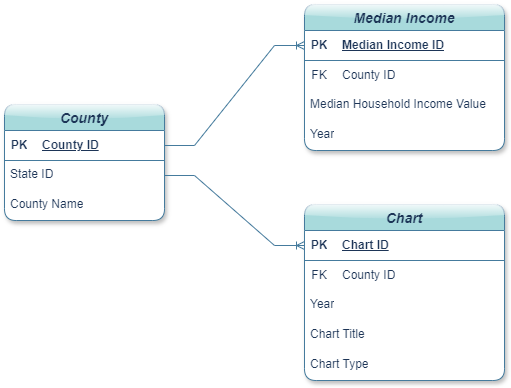

The diagram above was exported from draw.io. Its source (the exported page's mxGraphModel, read from the mxfile embedded in the PNG):
<mxGraphModel dx="1290" dy="522" grid="1" gridSize="10" guides="1" tooltips="1" connect="1" arrows="1" fold="1" page="1" pageScale="1" pageWidth="850" pageHeight="1100" math="0" shadow="0">
  <root>
    <mxCell id="0" />
    <mxCell id="1" parent="0" />
    <mxCell id="1nn368bdyvziL14lh5kr-3" value="County" style="swimlane;fontStyle=3;childLayout=stackLayout;horizontal=1;startSize=26;horizontalStack=0;resizeParent=1;resizeParentMax=0;resizeLast=0;collapsible=1;marginBottom=0;align=center;fontSize=14;fillColor=#A8DADC;strokeColor=#457B9D;labelBackgroundColor=none;fontColor=#1D3557;rounded=1;shadow=1;glass=1;swimlaneFillColor=default;" parent="1" vertex="1">
      <mxGeometry x="180" y="210" width="160" height="116" as="geometry" />
    </mxCell>
    <mxCell id="1nn368bdyvziL14lh5kr-7" value="" style="shape=table;startSize=0;container=1;collapsible=1;childLayout=tableLayout;fixedRows=1;rowLines=0;fontStyle=0;align=center;resizeLast=1;strokeColor=none;fillColor=none;collapsible=0;labelBackgroundColor=none;fontColor=#1D3557;" parent="1nn368bdyvziL14lh5kr-3" vertex="1">
      <mxGeometry y="26" width="160" height="30" as="geometry" />
    </mxCell>
    <mxCell id="1nn368bdyvziL14lh5kr-8" value="" style="shape=tableRow;horizontal=0;startSize=0;swimlaneHead=0;swimlaneBody=0;fillColor=none;collapsible=0;dropTarget=0;points=[[0,0.5],[1,0.5]];portConstraint=eastwest;top=0;left=0;right=0;bottom=1;labelBackgroundColor=none;strokeColor=#457B9D;fontColor=#1D3557;" parent="1nn368bdyvziL14lh5kr-7" vertex="1">
      <mxGeometry width="160" height="30" as="geometry" />
    </mxCell>
    <mxCell id="1nn368bdyvziL14lh5kr-9" value="PK" style="shape=partialRectangle;connectable=0;fillColor=none;top=0;left=0;bottom=0;right=0;fontStyle=1;overflow=hidden;whiteSpace=wrap;html=1;labelBackgroundColor=none;strokeColor=#457B9D;fontColor=#1D3557;" parent="1nn368bdyvziL14lh5kr-8" vertex="1">
      <mxGeometry width="30" height="30" as="geometry">
        <mxRectangle width="30" height="30" as="alternateBounds" />
      </mxGeometry>
    </mxCell>
    <mxCell id="1nn368bdyvziL14lh5kr-10" value="County ID" style="shape=partialRectangle;connectable=0;fillColor=none;top=0;left=0;bottom=0;right=0;align=left;spacingLeft=6;fontStyle=5;overflow=hidden;whiteSpace=wrap;html=1;labelBackgroundColor=none;strokeColor=#457B9D;fontColor=#1D3557;" parent="1nn368bdyvziL14lh5kr-8" vertex="1">
      <mxGeometry x="30" width="130" height="30" as="geometry">
        <mxRectangle width="130" height="30" as="alternateBounds" />
      </mxGeometry>
    </mxCell>
    <mxCell id="1nn368bdyvziL14lh5kr-5" value="State ID" style="text;strokeColor=none;fillColor=none;spacingLeft=4;spacingRight=4;overflow=hidden;rotatable=0;points=[[0,0.5],[1,0.5]];portConstraint=eastwest;fontSize=12;whiteSpace=wrap;html=1;labelBackgroundColor=none;fontColor=#1D3557;" parent="1nn368bdyvziL14lh5kr-3" vertex="1">
      <mxGeometry y="56" width="160" height="30" as="geometry" />
    </mxCell>
    <mxCell id="1nn368bdyvziL14lh5kr-6" value="County Name" style="text;strokeColor=none;fillColor=none;spacingLeft=4;spacingRight=4;overflow=hidden;rotatable=0;points=[[0,0.5],[1,0.5]];portConstraint=eastwest;fontSize=12;whiteSpace=wrap;html=1;labelBackgroundColor=none;fontColor=#1D3557;" parent="1nn368bdyvziL14lh5kr-3" vertex="1">
      <mxGeometry y="86" width="160" height="30" as="geometry" />
    </mxCell>
    <mxCell id="1nn368bdyvziL14lh5kr-11" value="Median Income" style="swimlane;fontStyle=3;childLayout=stackLayout;horizontal=1;startSize=26;horizontalStack=0;resizeParent=1;resizeParentMax=0;resizeLast=0;collapsible=1;marginBottom=0;align=center;fontSize=14;labelBackgroundColor=none;fillColor=#A8DADC;strokeColor=#457B9D;fontColor=#1D3557;rounded=1;shadow=1;glass=1;swimlaneFillColor=default;" parent="1" vertex="1">
      <mxGeometry x="480" y="110" width="200" height="146" as="geometry" />
    </mxCell>
    <mxCell id="1nn368bdyvziL14lh5kr-15" value="" style="shape=table;startSize=0;container=1;collapsible=1;childLayout=tableLayout;fixedRows=1;rowLines=0;fontStyle=0;align=center;resizeLast=1;strokeColor=none;fillColor=none;collapsible=0;labelBackgroundColor=none;fontColor=#1D3557;" parent="1nn368bdyvziL14lh5kr-11" vertex="1">
      <mxGeometry y="26" width="200" height="30" as="geometry" />
    </mxCell>
    <mxCell id="1nn368bdyvziL14lh5kr-16" value="" style="shape=tableRow;horizontal=0;startSize=0;swimlaneHead=0;swimlaneBody=0;fillColor=none;collapsible=0;dropTarget=0;points=[[0,0.5],[1,0.5]];portConstraint=eastwest;top=0;left=0;right=0;bottom=1;labelBackgroundColor=none;strokeColor=#457B9D;fontColor=#1D3557;" parent="1nn368bdyvziL14lh5kr-15" vertex="1">
      <mxGeometry width="200" height="30" as="geometry" />
    </mxCell>
    <mxCell id="1nn368bdyvziL14lh5kr-17" value="PK" style="shape=partialRectangle;connectable=0;fillColor=none;top=0;left=0;bottom=0;right=0;fontStyle=1;overflow=hidden;whiteSpace=wrap;html=1;labelBackgroundColor=none;strokeColor=#457B9D;fontColor=#1D3557;" parent="1nn368bdyvziL14lh5kr-16" vertex="1">
      <mxGeometry width="30" height="30" as="geometry">
        <mxRectangle width="30" height="30" as="alternateBounds" />
      </mxGeometry>
    </mxCell>
    <mxCell id="1nn368bdyvziL14lh5kr-18" value="Median Income ID" style="shape=partialRectangle;connectable=0;fillColor=none;top=0;left=0;bottom=0;right=0;align=left;spacingLeft=6;fontStyle=5;overflow=hidden;whiteSpace=wrap;html=1;labelBackgroundColor=none;strokeColor=#457B9D;fontColor=#1D3557;" parent="1nn368bdyvziL14lh5kr-16" vertex="1">
      <mxGeometry x="30" width="170" height="30" as="geometry">
        <mxRectangle width="170" height="30" as="alternateBounds" />
      </mxGeometry>
    </mxCell>
    <mxCell id="1nn368bdyvziL14lh5kr-19" value="" style="shape=table;startSize=0;container=1;collapsible=1;childLayout=tableLayout;fixedRows=1;rowLines=0;fontStyle=0;align=center;resizeLast=1;strokeColor=none;fillColor=none;collapsible=0;labelBackgroundColor=none;fontColor=#1D3557;" parent="1nn368bdyvziL14lh5kr-11" vertex="1">
      <mxGeometry y="56" width="200" height="30" as="geometry" />
    </mxCell>
    <mxCell id="1nn368bdyvziL14lh5kr-20" value="" style="shape=tableRow;horizontal=0;startSize=0;swimlaneHead=0;swimlaneBody=0;fillColor=none;collapsible=0;dropTarget=0;points=[[0,0.5],[1,0.5]];portConstraint=eastwest;top=0;left=0;right=0;bottom=0;labelBackgroundColor=none;strokeColor=#457B9D;fontColor=#1D3557;" parent="1nn368bdyvziL14lh5kr-19" vertex="1">
      <mxGeometry width="200" height="30" as="geometry" />
    </mxCell>
    <mxCell id="1nn368bdyvziL14lh5kr-21" value="FK" style="shape=partialRectangle;connectable=0;fillColor=none;top=0;left=0;bottom=0;right=0;fontStyle=0;overflow=hidden;whiteSpace=wrap;html=1;labelBackgroundColor=none;strokeColor=#457B9D;fontColor=#1D3557;" parent="1nn368bdyvziL14lh5kr-20" vertex="1">
      <mxGeometry width="30" height="30" as="geometry">
        <mxRectangle width="30" height="30" as="alternateBounds" />
      </mxGeometry>
    </mxCell>
    <mxCell id="1nn368bdyvziL14lh5kr-22" value="County ID" style="shape=partialRectangle;connectable=0;fillColor=none;top=0;left=0;bottom=0;right=0;align=left;spacingLeft=6;fontStyle=0;overflow=hidden;whiteSpace=wrap;html=1;labelBackgroundColor=none;strokeColor=#457B9D;fontColor=#1D3557;" parent="1nn368bdyvziL14lh5kr-20" vertex="1">
      <mxGeometry x="30" width="170" height="30" as="geometry">
        <mxRectangle width="170" height="30" as="alternateBounds" />
      </mxGeometry>
    </mxCell>
    <mxCell id="1nn368bdyvziL14lh5kr-12" value="Median Household Income Value" style="text;strokeColor=none;fillColor=none;spacingLeft=4;spacingRight=4;overflow=hidden;rotatable=0;points=[[0,0.5],[1,0.5]];portConstraint=eastwest;fontSize=12;whiteSpace=wrap;html=1;labelBackgroundColor=none;fontColor=#1D3557;" parent="1nn368bdyvziL14lh5kr-11" vertex="1">
      <mxGeometry y="86" width="200" height="30" as="geometry" />
    </mxCell>
    <mxCell id="1nn368bdyvziL14lh5kr-13" value="Year" style="text;strokeColor=none;fillColor=none;spacingLeft=4;spacingRight=4;overflow=hidden;rotatable=0;points=[[0,0.5],[1,0.5]];portConstraint=eastwest;fontSize=12;whiteSpace=wrap;html=1;labelBackgroundColor=none;fontColor=#1D3557;" parent="1nn368bdyvziL14lh5kr-11" vertex="1">
      <mxGeometry y="116" width="200" height="30" as="geometry" />
    </mxCell>
    <mxCell id="1nn368bdyvziL14lh5kr-23" value="Chart" style="swimlane;fontStyle=3;childLayout=stackLayout;horizontal=1;startSize=26;horizontalStack=0;resizeParent=1;resizeParentMax=0;resizeLast=0;collapsible=1;marginBottom=0;align=center;fontSize=14;labelBackgroundColor=none;fillColor=#A8DADC;strokeColor=#457B9D;fontColor=#1D3557;rounded=1;shadow=1;glass=1;swimlaneFillColor=default;" parent="1" vertex="1">
      <mxGeometry x="480" y="310" width="200" height="176" as="geometry" />
    </mxCell>
    <mxCell id="1nn368bdyvziL14lh5kr-27" value="" style="shape=table;startSize=0;container=1;collapsible=1;childLayout=tableLayout;fixedRows=1;rowLines=0;fontStyle=0;align=center;resizeLast=1;strokeColor=none;fillColor=none;collapsible=0;labelBackgroundColor=none;fontColor=#1D3557;" parent="1nn368bdyvziL14lh5kr-23" vertex="1">
      <mxGeometry y="26" width="200" height="30" as="geometry" />
    </mxCell>
    <mxCell id="1nn368bdyvziL14lh5kr-28" value="" style="shape=tableRow;horizontal=0;startSize=0;swimlaneHead=0;swimlaneBody=0;fillColor=none;collapsible=0;dropTarget=0;points=[[0,0.5],[1,0.5]];portConstraint=eastwest;top=0;left=0;right=0;bottom=1;labelBackgroundColor=none;strokeColor=#457B9D;fontColor=#1D3557;" parent="1nn368bdyvziL14lh5kr-27" vertex="1">
      <mxGeometry width="200" height="30" as="geometry" />
    </mxCell>
    <mxCell id="1nn368bdyvziL14lh5kr-29" value="PK" style="shape=partialRectangle;connectable=0;fillColor=none;top=0;left=0;bottom=0;right=0;fontStyle=1;overflow=hidden;whiteSpace=wrap;html=1;labelBackgroundColor=none;strokeColor=#457B9D;fontColor=#1D3557;" parent="1nn368bdyvziL14lh5kr-28" vertex="1">
      <mxGeometry width="30" height="30" as="geometry">
        <mxRectangle width="30" height="30" as="alternateBounds" />
      </mxGeometry>
    </mxCell>
    <mxCell id="1nn368bdyvziL14lh5kr-30" value="Chart ID" style="shape=partialRectangle;connectable=0;fillColor=none;top=0;left=0;bottom=0;right=0;align=left;spacingLeft=6;fontStyle=5;overflow=hidden;whiteSpace=wrap;html=1;labelBackgroundColor=none;strokeColor=#457B9D;fontColor=#1D3557;" parent="1nn368bdyvziL14lh5kr-28" vertex="1">
      <mxGeometry x="30" width="170" height="30" as="geometry">
        <mxRectangle width="170" height="30" as="alternateBounds" />
      </mxGeometry>
    </mxCell>
    <mxCell id="1nn368bdyvziL14lh5kr-31" value="" style="shape=table;startSize=0;container=1;collapsible=1;childLayout=tableLayout;fixedRows=1;rowLines=0;fontStyle=0;align=center;resizeLast=1;strokeColor=none;fillColor=none;collapsible=0;labelBackgroundColor=none;fontColor=#1D3557;" parent="1nn368bdyvziL14lh5kr-23" vertex="1">
      <mxGeometry y="56" width="200" height="30" as="geometry" />
    </mxCell>
    <mxCell id="1nn368bdyvziL14lh5kr-32" value="" style="shape=tableRow;horizontal=0;startSize=0;swimlaneHead=0;swimlaneBody=0;fillColor=none;collapsible=0;dropTarget=0;points=[[0,0.5],[1,0.5]];portConstraint=eastwest;top=0;left=0;right=0;bottom=0;labelBackgroundColor=none;strokeColor=#457B9D;fontColor=#1D3557;" parent="1nn368bdyvziL14lh5kr-31" vertex="1">
      <mxGeometry width="200" height="30" as="geometry" />
    </mxCell>
    <mxCell id="1nn368bdyvziL14lh5kr-33" value="FK" style="shape=partialRectangle;connectable=0;fillColor=none;top=0;left=0;bottom=0;right=0;fontStyle=0;overflow=hidden;whiteSpace=wrap;html=1;labelBackgroundColor=none;strokeColor=#457B9D;fontColor=#1D3557;" parent="1nn368bdyvziL14lh5kr-32" vertex="1">
      <mxGeometry width="30" height="30" as="geometry">
        <mxRectangle width="30" height="30" as="alternateBounds" />
      </mxGeometry>
    </mxCell>
    <mxCell id="1nn368bdyvziL14lh5kr-34" value="County ID" style="shape=partialRectangle;connectable=0;fillColor=none;top=0;left=0;bottom=0;right=0;align=left;spacingLeft=6;fontStyle=0;overflow=hidden;whiteSpace=wrap;html=1;labelBackgroundColor=none;strokeColor=#457B9D;fontColor=#1D3557;" parent="1nn368bdyvziL14lh5kr-32" vertex="1">
      <mxGeometry x="30" width="170" height="30" as="geometry">
        <mxRectangle width="170" height="30" as="alternateBounds" />
      </mxGeometry>
    </mxCell>
    <mxCell id="1nn368bdyvziL14lh5kr-24" value="Year" style="text;strokeColor=none;fillColor=none;spacingLeft=4;spacingRight=4;overflow=hidden;rotatable=0;points=[[0,0.5],[1,0.5]];portConstraint=eastwest;fontSize=12;whiteSpace=wrap;html=1;labelBackgroundColor=none;fontColor=#1D3557;" parent="1nn368bdyvziL14lh5kr-23" vertex="1">
      <mxGeometry y="86" width="200" height="30" as="geometry" />
    </mxCell>
    <mxCell id="1nn368bdyvziL14lh5kr-25" value="Chart Title" style="text;strokeColor=none;fillColor=none;spacingLeft=4;spacingRight=4;overflow=hidden;rotatable=0;points=[[0,0.5],[1,0.5]];portConstraint=eastwest;fontSize=12;whiteSpace=wrap;html=1;labelBackgroundColor=none;fontColor=#1D3557;" parent="1nn368bdyvziL14lh5kr-23" vertex="1">
      <mxGeometry y="116" width="200" height="30" as="geometry" />
    </mxCell>
    <mxCell id="1nn368bdyvziL14lh5kr-26" value="Chart Type" style="text;strokeColor=none;fillColor=none;spacingLeft=4;spacingRight=4;overflow=hidden;rotatable=0;points=[[0,0.5],[1,0.5]];portConstraint=eastwest;fontSize=12;whiteSpace=wrap;html=1;labelBackgroundColor=none;fontColor=#1D3557;" parent="1nn368bdyvziL14lh5kr-23" vertex="1">
      <mxGeometry y="146" width="200" height="30" as="geometry" />
    </mxCell>
    <mxCell id="1nn368bdyvziL14lh5kr-35" value="" style="edgeStyle=entityRelationEdgeStyle;fontSize=12;html=1;endArrow=ERoneToMany;rounded=0;entryX=0;entryY=0.5;entryDx=0;entryDy=0;exitX=1;exitY=0.5;exitDx=0;exitDy=0;labelBackgroundColor=none;strokeColor=#457B9D;fontColor=default;flowAnimation=1;" parent="1" source="1nn368bdyvziL14lh5kr-8" target="1nn368bdyvziL14lh5kr-16" edge="1">
      <mxGeometry width="100" height="100" relative="1" as="geometry">
        <mxPoint x="220" y="260" as="sourcePoint" />
        <mxPoint x="320" y="160" as="targetPoint" />
        <Array as="points">
          <mxPoint x="476" y="158" />
        </Array>
      </mxGeometry>
    </mxCell>
    <mxCell id="1nn368bdyvziL14lh5kr-36" value="" style="edgeStyle=entityRelationEdgeStyle;fontSize=12;html=1;endArrow=ERoneToMany;rounded=0;entryX=0;entryY=0.5;entryDx=0;entryDy=0;exitX=1;exitY=0.5;exitDx=0;exitDy=0;labelBackgroundColor=none;strokeColor=#457B9D;fontColor=default;flowAnimation=1;" parent="1" target="1nn368bdyvziL14lh5kr-28" edge="1" source="1nn368bdyvziL14lh5kr-5">
      <mxGeometry width="100" height="100" relative="1" as="geometry">
        <mxPoint x="220" y="270" as="sourcePoint" />
        <mxPoint x="480" y="150" as="targetPoint" />
        <Array as="points">
          <mxPoint x="476" y="187" />
        </Array>
      </mxGeometry>
    </mxCell>
  </root>
</mxGraphModel>